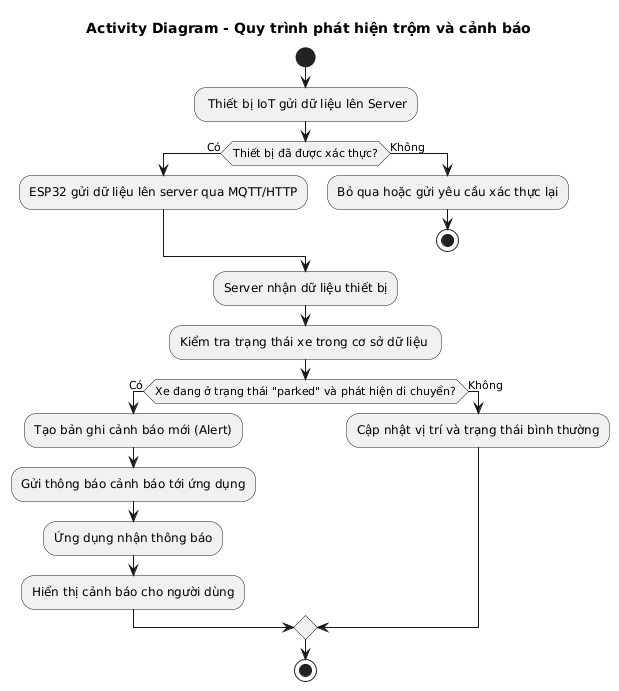

The diagram above was rendered by PlantUML. Its source (embedded in the PNG):
@startuml
title Activity Diagram - Quy trình phát hiện trộm và cảnh báo

start
: Thiết bị IoT gửi dữ liệu lên Server;
if (Thiết bị đã được xác thực?) then (Có)
    :ESP32 gửi dữ liệu lên server qua MQTT/HTTP;
else (Không)
    :Bỏ qua hoặc gửi yêu cầu xác thực lại;
    stop
endif

:Server nhận dữ liệu thiết bị;
:Kiểm tra trạng thái xe trong cơ sở dữ liệu ;

if (Xe đang ở trạng thái "parked" và phát hiện di chuyển?) then (Có)
    :Tạo bản ghi cảnh báo mới (Alert);
    :Gửi thông báo cảnh báo tới ứng dụng;
    :Ứng dụng nhận thông báo;
    :Hiển thị cảnh báo cho người dùng;

else (Không)
    :Cập nhật vị trí và trạng thái bình thường;
endif


stop
@enduml